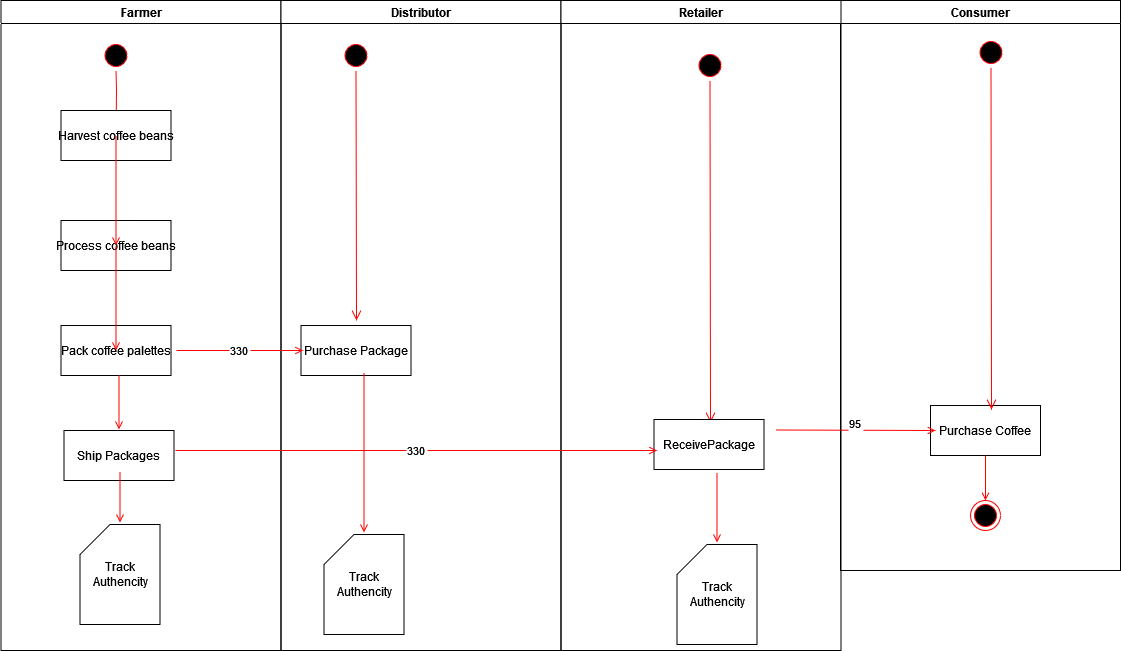

The diagram above was exported from draw.io. Its source (the exported page's mxGraphModel, read from the mxfile embedded in the PNG):
<mxGraphModel dx="1038" dy="536" grid="1" gridSize="10" guides="1" tooltips="1" connect="1" arrows="1" fold="1" page="1" pageScale="1" pageWidth="1169" pageHeight="826" background="none" math="0" shadow="0">
  <root>
    <mxCell id="0" />
    <mxCell id="1" parent="0" />
    <mxCell id="2" value="Farmer" style="swimlane;whiteSpace=wrap" parent="1" vertex="1">
      <mxGeometry x="164.5" y="128" width="280" height="650" as="geometry" />
    </mxCell>
    <mxCell id="5" value="" style="ellipse;shape=startState;fillColor=#000000;strokeColor=#ff0000;" parent="2" vertex="1">
      <mxGeometry x="100" y="40" width="30" height="30" as="geometry" />
    </mxCell>
    <mxCell id="6" value="" style="edgeStyle=elbowEdgeStyle;elbow=horizontal;verticalAlign=bottom;endArrow=open;endSize=8;strokeColor=#FF0000;endFill=1;rounded=0" parent="2" source="5" target="7" edge="1">
      <mxGeometry x="100" y="40" as="geometry">
        <mxPoint x="115" y="110" as="targetPoint" />
      </mxGeometry>
    </mxCell>
    <mxCell id="7" value="Harvest coffee beans" style="" parent="2" vertex="1">
      <mxGeometry x="60" y="110" width="110" height="50" as="geometry" />
    </mxCell>
    <mxCell id="8" value="Process coffee beans" style="" parent="2" vertex="1">
      <mxGeometry x="60" y="220" width="110" height="50" as="geometry" />
    </mxCell>
    <mxCell id="9" value="" style="endArrow=open;strokeColor=#FF0000;endFill=1;rounded=0" parent="2" source="7" target="8" edge="1">
      <mxGeometry relative="1" as="geometry" />
    </mxCell>
    <mxCell id="10" value="Pack coffee palettes" style="" parent="2" vertex="1">
      <mxGeometry x="60" y="325" width="110" height="50" as="geometry" />
    </mxCell>
    <mxCell id="11" value="" style="endArrow=open;strokeColor=#FF0000;endFill=1;rounded=0" parent="2" source="8" target="10" edge="1">
      <mxGeometry relative="1" as="geometry" />
    </mxCell>
    <mxCell id="3" value="Distributor" style="swimlane;whiteSpace=wrap" parent="1" vertex="1">
      <mxGeometry x="444.5" y="128" width="280" height="650" as="geometry" />
    </mxCell>
    <mxCell id="13" value="" style="ellipse;shape=startState;fillColor=#000000;strokeColor=#ff0000;" parent="3" vertex="1">
      <mxGeometry x="60" y="40" width="30" height="30" as="geometry" />
    </mxCell>
    <mxCell id="14" value="" style="edgeStyle=elbowEdgeStyle;elbow=horizontal;verticalAlign=bottom;endArrow=open;endSize=8;strokeColor=#FF0000;endFill=1;rounded=0" parent="3" source="13" edge="1">
      <mxGeometry x="40" y="20" as="geometry">
        <mxPoint x="75" y="320" as="targetPoint" />
      </mxGeometry>
    </mxCell>
    <mxCell id="18" value="Purchase Package" style="" parent="3" vertex="1">
      <mxGeometry x="20" y="325" width="110" height="50" as="geometry" />
    </mxCell>
    <mxCell id="4" value="Consumer" style="swimlane;whiteSpace=wrap;startSize=23;" parent="1" vertex="1">
      <mxGeometry x="1004" y="128" width="280" height="570" as="geometry" />
    </mxCell>
    <mxCell id="33" value="Purchase Coffee" style="" parent="4" vertex="1">
      <mxGeometry x="90" y="405" width="110" height="50" as="geometry" />
    </mxCell>
    <mxCell id="37" value="95&#10;" style="edgeStyle=none;strokeColor=#FF0000;endArrow=open;endFill=1;rounded=0" parent="4" edge="1">
      <mxGeometry width="100" height="100" relative="1" as="geometry">
        <mxPoint x="-65" y="429.5" as="sourcePoint" />
        <mxPoint x="95" y="430" as="targetPoint" />
      </mxGeometry>
    </mxCell>
    <mxCell id="38" value="" style="ellipse;shape=endState;fillColor=#000000;strokeColor=#ff0000" parent="4" vertex="1">
      <mxGeometry x="130" y="500" width="30" height="30" as="geometry" />
    </mxCell>
    <mxCell id="39" value="" style="endArrow=open;strokeColor=#FF0000;endFill=1;rounded=0" parent="4" source="33" target="38" edge="1">
      <mxGeometry relative="1" as="geometry" />
    </mxCell>
    <mxCell id="20" value="330" style="endArrow=open;strokeColor=#FF0000;endFill=1;rounded=0" parent="1" edge="1">
      <mxGeometry relative="1" as="geometry">
        <mxPoint x="340" y="478" as="sourcePoint" />
        <mxPoint x="466.5" y="478" as="targetPoint" />
      </mxGeometry>
    </mxCell>
    <mxCell id="TizI8aakXYHFFtJWPPxP-41" value="Retailer" style="swimlane;whiteSpace=wrap;startSize=23;" vertex="1" parent="1">
      <mxGeometry x="724.5" y="128" width="280" height="650" as="geometry" />
    </mxCell>
    <mxCell id="TizI8aakXYHFFtJWPPxP-47" value="" style="endArrow=open;strokeColor=#FF0000;endFill=1;rounded=0" edge="1" parent="1">
      <mxGeometry relative="1" as="geometry">
        <mxPoint x="282.5" y="502" as="sourcePoint" />
        <mxPoint x="282.5" y="557" as="targetPoint" />
      </mxGeometry>
    </mxCell>
    <mxCell id="TizI8aakXYHFFtJWPPxP-48" value="Ship Packages" style="" vertex="1" parent="1">
      <mxGeometry x="227.5" y="558" width="110" height="50" as="geometry" />
    </mxCell>
    <mxCell id="TizI8aakXYHFFtJWPPxP-53" value="" style="endArrow=open;strokeColor=#FF0000;endFill=1;rounded=0" edge="1" parent="1">
      <mxGeometry relative="1" as="geometry">
        <mxPoint x="283.5" y="599" as="sourcePoint" />
        <mxPoint x="283.5" y="650" as="targetPoint" />
      </mxGeometry>
    </mxCell>
    <mxCell id="TizI8aakXYHFFtJWPPxP-54" value="Track Authencity" style="shape=card;whiteSpace=wrap;html=1;" vertex="1" parent="1">
      <mxGeometry x="243.5" y="652" width="80" height="100" as="geometry" />
    </mxCell>
    <mxCell id="TizI8aakXYHFFtJWPPxP-57" value="" style="endArrow=open;strokeColor=#FF0000;endFill=1;rounded=0" edge="1" parent="1">
      <mxGeometry relative="1" as="geometry">
        <mxPoint x="527.5" y="500" as="sourcePoint" />
        <mxPoint x="527.5" y="660" as="targetPoint" />
      </mxGeometry>
    </mxCell>
    <mxCell id="TizI8aakXYHFFtJWPPxP-58" value="Track Authencity" style="shape=card;whiteSpace=wrap;html=1;" vertex="1" parent="1">
      <mxGeometry x="487.5" y="662" width="80" height="100" as="geometry" />
    </mxCell>
    <mxCell id="TizI8aakXYHFFtJWPPxP-59" value="" style="ellipse;shape=startState;fillColor=#000000;strokeColor=#ff0000;" vertex="1" parent="1">
      <mxGeometry x="858.5" y="178" width="30" height="30" as="geometry" />
    </mxCell>
    <mxCell id="TizI8aakXYHFFtJWPPxP-60" value="" style="edgeStyle=elbowEdgeStyle;elbow=horizontal;verticalAlign=bottom;endArrow=open;endSize=8;strokeColor=#FF0000;endFill=1;rounded=0" edge="1" parent="1" source="TizI8aakXYHFFtJWPPxP-59">
      <mxGeometry x="394" y="30" as="geometry">
        <mxPoint x="873.5" y="550" as="targetPoint" />
      </mxGeometry>
    </mxCell>
    <mxCell id="TizI8aakXYHFFtJWPPxP-61" value="ReceivePackage" style="" vertex="1" parent="1">
      <mxGeometry x="817.5" y="547" width="110" height="50" as="geometry" />
    </mxCell>
    <mxCell id="TizI8aakXYHFFtJWPPxP-62" value="" style="endArrow=open;strokeColor=#FF0000;endFill=1;rounded=0" edge="1" parent="1">
      <mxGeometry relative="1" as="geometry">
        <mxPoint x="880.5" y="600" as="sourcePoint" />
        <mxPoint x="880.5" y="670" as="targetPoint" />
      </mxGeometry>
    </mxCell>
    <mxCell id="TizI8aakXYHFFtJWPPxP-63" value="Track Authencity" style="shape=card;whiteSpace=wrap;html=1;" vertex="1" parent="1">
      <mxGeometry x="840.5" y="672" width="80" height="100" as="geometry" />
    </mxCell>
    <mxCell id="TizI8aakXYHFFtJWPPxP-64" value="330" style="endArrow=open;strokeColor=#FF0000;endFill=1;rounded=0" edge="1" parent="1">
      <mxGeometry relative="1" as="geometry">
        <mxPoint x="339" y="578" as="sourcePoint" />
        <mxPoint x="820.5" y="578" as="targetPoint" />
      </mxGeometry>
    </mxCell>
    <mxCell id="TizI8aakXYHFFtJWPPxP-65" value="" style="ellipse;shape=startState;fillColor=#000000;strokeColor=#ff0000;" vertex="1" parent="1">
      <mxGeometry x="1139.5" y="165" width="30" height="30" as="geometry" />
    </mxCell>
    <mxCell id="TizI8aakXYHFFtJWPPxP-66" value="" style="edgeStyle=elbowEdgeStyle;elbow=horizontal;verticalAlign=bottom;endArrow=open;endSize=8;strokeColor=#FF0000;endFill=1;rounded=0" edge="1" parent="1" source="TizI8aakXYHFFtJWPPxP-65">
      <mxGeometry x="675" y="17" as="geometry">
        <mxPoint x="1154.5" y="537" as="targetPoint" />
      </mxGeometry>
    </mxCell>
  </root>
</mxGraphModel>